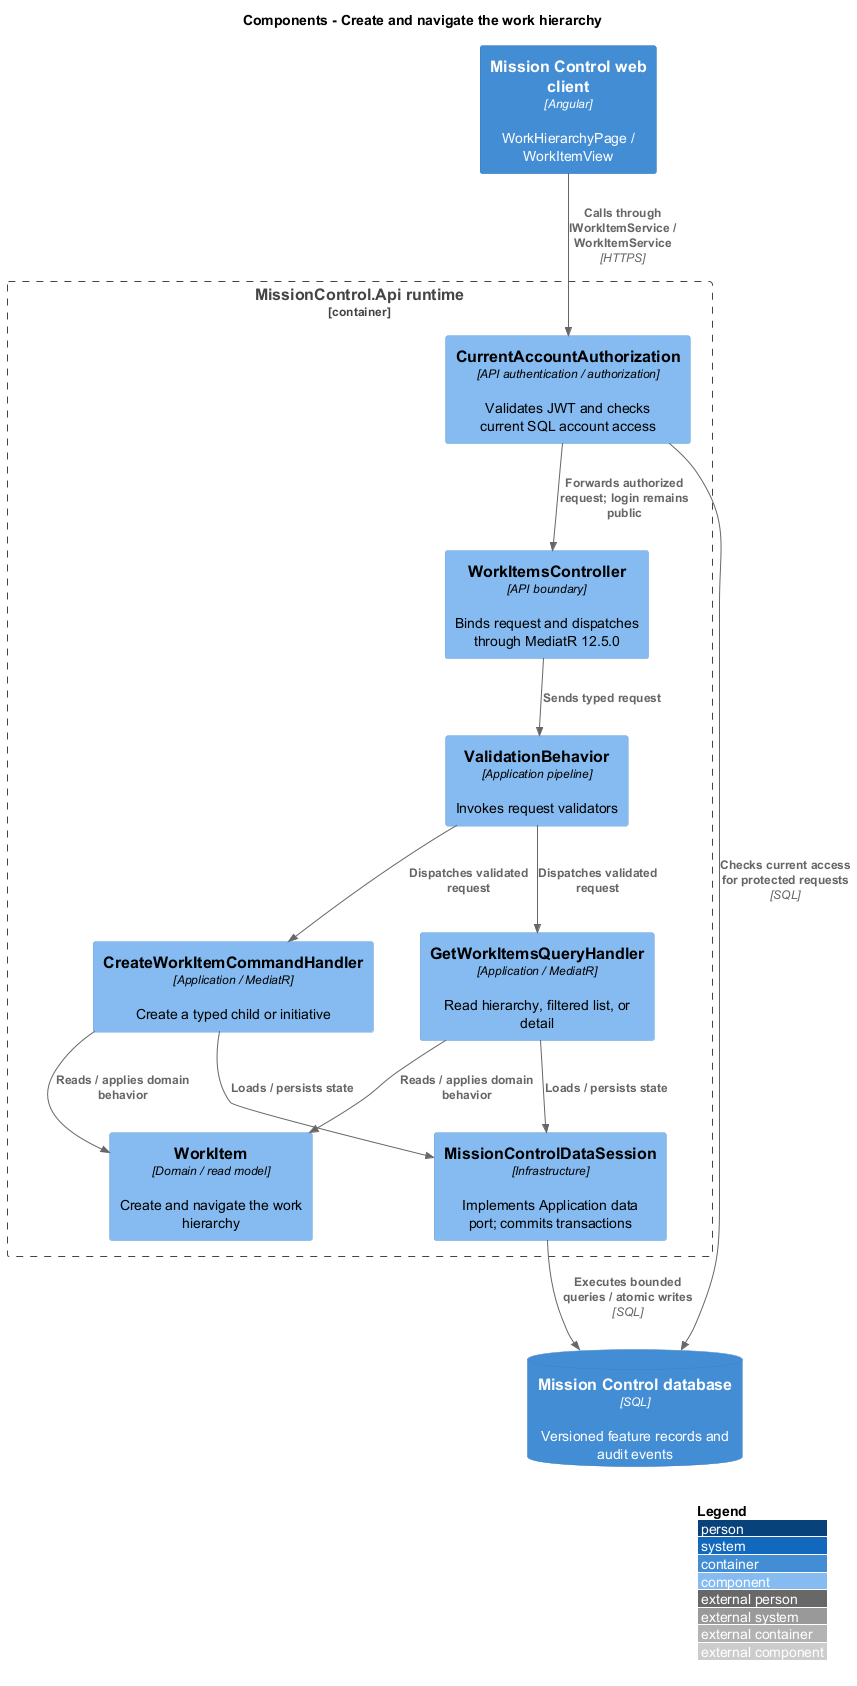

The diagram above was rendered by PlantUML. Its source (embedded in the PNG):
@startuml
!include <C4/C4_Component>
LAYOUT_WITH_LEGEND()
title Components - Create and navigate the work hierarchy
Container(web, "Mission Control web client", "Angular", "WorkHierarchyPage / WorkItemView")
ContainerDb(db, "Mission Control database", "SQL", "Versioned feature records and audit events")
Container_Boundary(api, "MissionControl.Api runtime") {
  Component(ctrl, "WorkItemsController", "API boundary", "Binds request and dispatches through MediatR 12.5.0")
  Component(access, "CurrentAccountAuthorization", "API authentication / authorization", "Validates JWT and checks current SQL account access")
  Component(validation, "ValidationBehavior", "Application pipeline", "Invokes request validators")
  Component(entity, "WorkItem", "Domain / read model", "Create and navigate the work hierarchy")
  Component(store, "MissionControlDataSession", "Infrastructure", "Implements Application data port; commits transactions")
Rel(web, access, "Calls through IWorkItemService / WorkItemService", "HTTPS")
Rel(access, db, "Checks current access for protected requests", "SQL")
Rel(access, ctrl, "Forwards authorized request; login remains public")
Rel(ctrl, validation, "Sends typed request")
Component(h0, "CreateWorkItemCommandHandler", "Application / MediatR", "Create a typed child or initiative")
Rel(validation, h0, "Dispatches validated request")
Rel(h0, entity, "Reads / applies domain behavior")
Rel(h0, store, "Loads / persists state")
Component(h1, "GetWorkItemsQueryHandler", "Application / MediatR", "Read hierarchy, filtered list, or detail")
Rel(validation, h1, "Dispatches validated request")
Rel(h1, entity, "Reads / applies domain behavior")
Rel(h1, store, "Loads / persists state")
}
Rel(store, db, "Executes bounded queries / atomic writes", "SQL")
@enduml